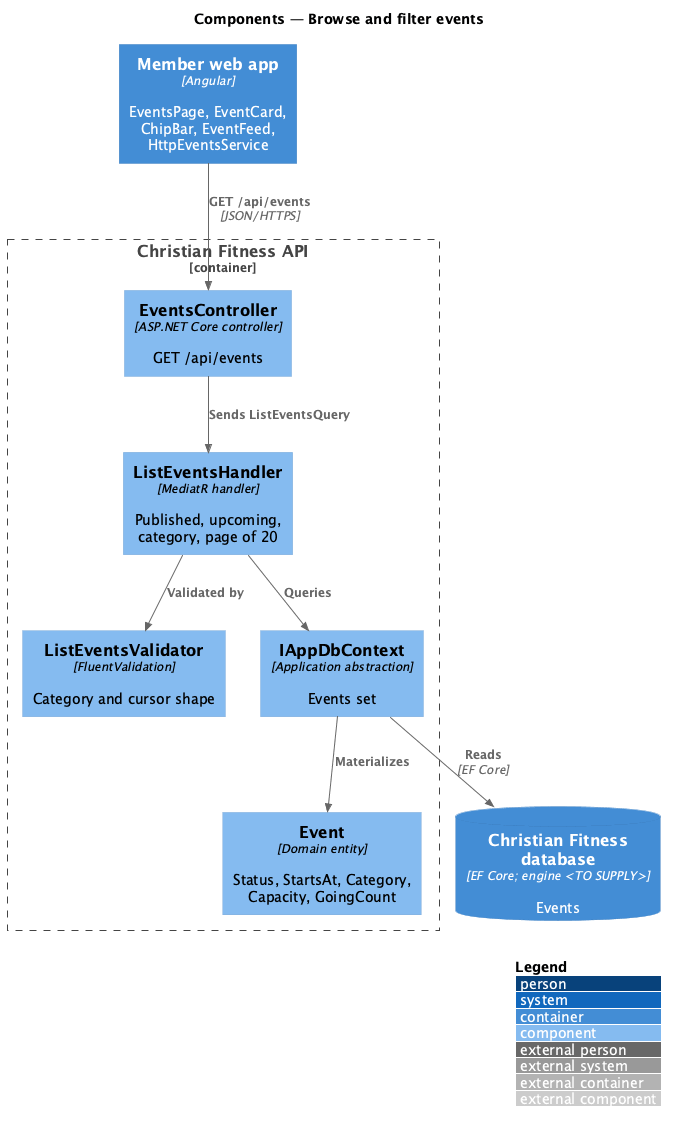

The diagram above was rendered by PlantUML. Its source (embedded in the PNG):
@startuml
!include <C4/C4_Component>
LAYOUT_WITH_LEGEND()
title Components — Browse and filter events

Container(web, "Member web app", "Angular", "EventsPage, EventCard, ChipBar, EventFeed, HttpEventsService")
Container_Boundary(api, "Christian Fitness API") {
  Component(ctrl, "EventsController", "ASP.NET Core controller", "GET /api/events")
  Component(val, "ListEventsValidator", "FluentValidation", "Category and cursor shape")
  Component(h, "ListEventsHandler", "MediatR handler", "Published, upcoming, category, page of 20")
  Component(ctx, "IAppDbContext", "Application abstraction", "Events set")
  Component(ent, "Event", "Domain entity", "Status, StartsAt, Category, Capacity, GoingCount")
}
ContainerDb(db, "Christian Fitness database", "EF Core; engine <TO SUPPLY>", "Events")
Rel(web, ctrl, "GET /api/events", "JSON/HTTPS")
Rel(ctrl, h, "Sends ListEventsQuery")
Rel(h, val, "Validated by")
Rel(h, ctx, "Queries")
Rel(ctx, ent, "Materializes")
Rel(ctx, db, "Reads", "EF Core")
@enduml